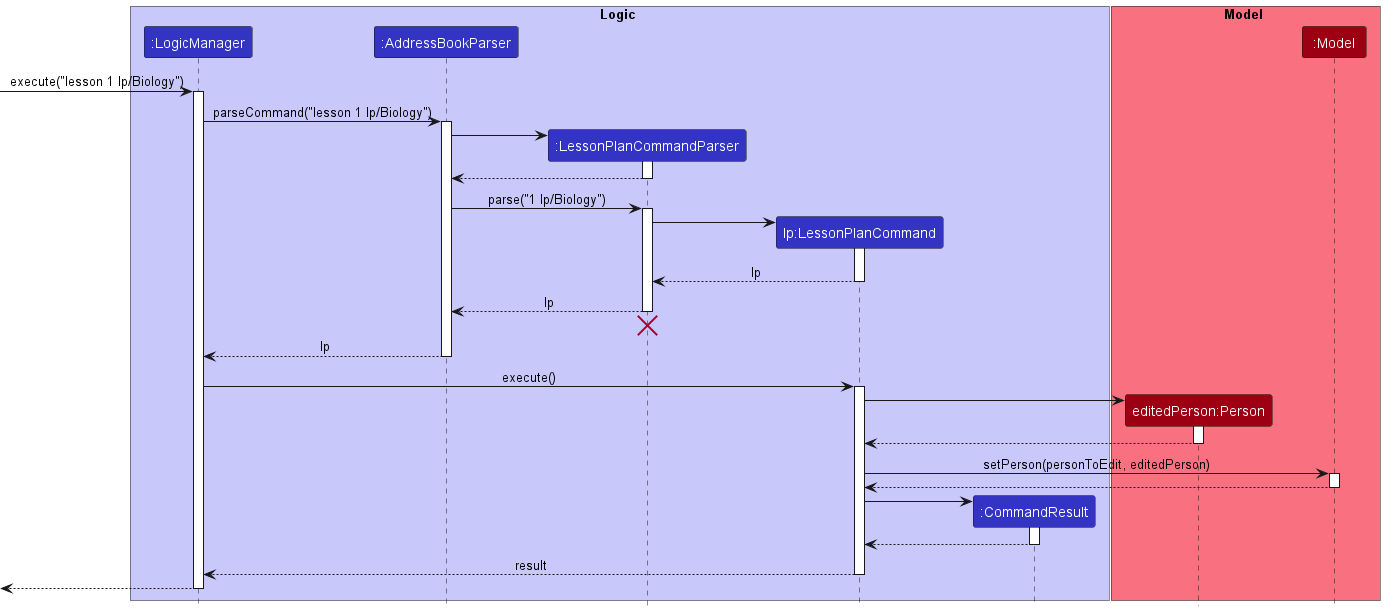

The diagram above was rendered by PlantUML. Its source (embedded in the PNG):
@startuml
!include style.puml

box Logic LOGIC_COLOR_T1
participant ":LogicManager" as LogicManager LOGIC_COLOR
participant ":AddressBookParser" as AddressBookParser LOGIC_COLOR
participant ":LessonPlanCommandParser" as LessonPlanCommandParser LOGIC_COLOR
participant "lp:LessonPlanCommand" as LessonPlanCommand LOGIC_COLOR
participant ":CommandResult" as CommandResult LOGIC_COLOR
end box

box Model MODEL_COLOR_T1
participant "editedPerson:Person" as Person MODEL_COLOR
participant ":Model" as Model MODEL_COLOR
end box

[-> LogicManager : execute("lesson 1 lp/Biology")
activate LogicManager

LogicManager -> AddressBookParser : parseCommand("lesson 1 lp/Biology")
activate AddressBookParser

create LessonPlanCommandParser
AddressBookParser -> LessonPlanCommandParser
activate LessonPlanCommandParser

LessonPlanCommandParser --> AddressBookParser
deactivate LessonPlanCommandParser

AddressBookParser -> LessonPlanCommandParser : parse("1 lp/Biology")
activate LessonPlanCommandParser

create LessonPlanCommand
LessonPlanCommandParser -> LessonPlanCommand
activate LessonPlanCommand

LessonPlanCommand --> LessonPlanCommandParser : lp
deactivate LessonPlanCommand

LessonPlanCommandParser --> AddressBookParser : lp
deactivate LessonPlanCommandParser
'Hidden arrow to position the destroy marker below the end of the activation bar.
LessonPlanCommandParser -[hidden]-> AddressBookParser
destroy LessonPlanCommandParser

AddressBookParser --> LogicManager : lp
deactivate AddressBookParser

LogicManager -> LessonPlanCommand : execute()
activate LessonPlanCommand

create Person
LessonPlanCommand -> Person
activate Person

Person --> LessonPlanCommand
deactivate Person

LessonPlanCommand -> Model : setPerson(personToEdit, editedPerson)
activate Model

Model --> LessonPlanCommand
deactivate Model

create CommandResult
LessonPlanCommand -> CommandResult
activate CommandResult

CommandResult --> LessonPlanCommand
deactivate CommandResult

LessonPlanCommand --> LogicManager : result
deactivate LessonPlanCommand

[<--LogicManager
deactivate LogicManager
@enduml